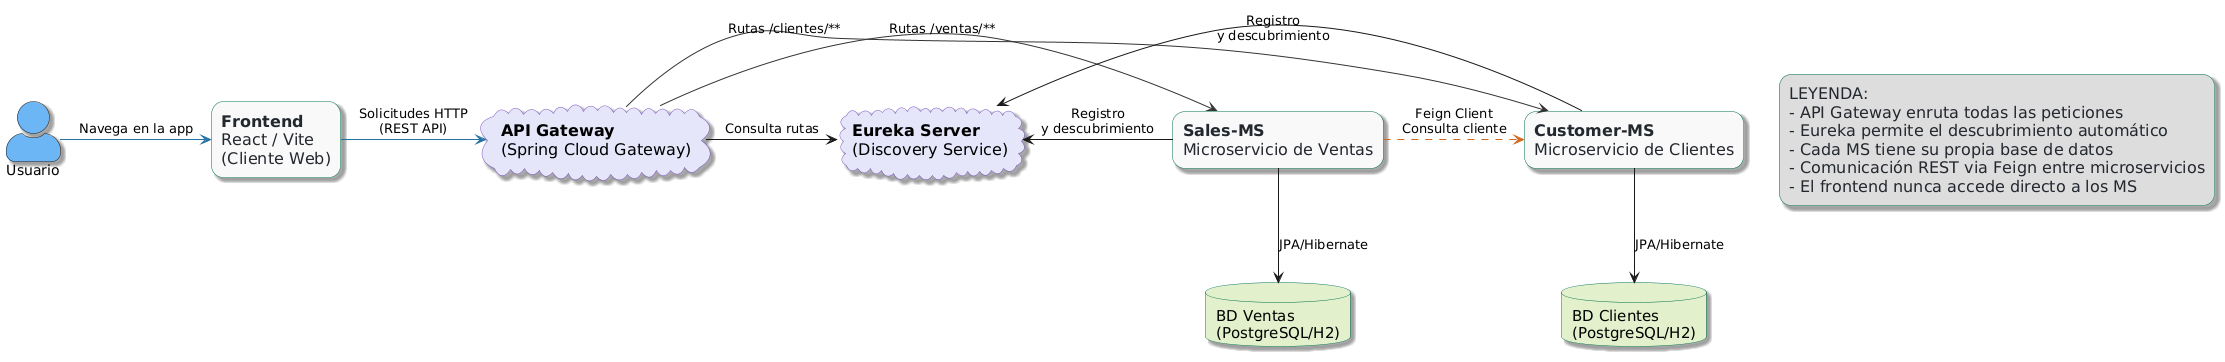

The diagram above was rendered by PlantUML. Its source (embedded in the PNG):
@startuml
skinparam backgroundColor #FFFFFF
skinparam rectangle {
  BackgroundColor #F9F9F9
  BorderColor #00704A
  FontSize 16
  FontColor #23272e
  RoundCorner 25
}
skinparam database {
  BackgroundColor #E2F0CB
  BorderColor #00704A
  FontSize 15
}
skinparam cloud {
  BackgroundColor #E6E6FA
  BorderColor #7E57C2
  FontSize 16
}
skinparam actorStyle awesome
skinparam shadowing true

actor Usuario as User #6CB6F5

rectangle "<b>Frontend</b>\nReact / Vite\n(Cliente Web)" as Frontend

cloud "<b>API Gateway</b>\n(Spring Cloud Gateway)" as Gateway
cloud "<b>Eureka Server</b>\n(Discovery Service)" as Eureka

rectangle "<b>Customer-MS</b>\nMicroservicio de Clientes" as CustomerMS
database "BD Clientes\n(PostgreSQL/H2)" as DBCustomers

rectangle "<b>Sales-MS</b>\nMicroservicio de Ventas" as SalesMS
database "BD Ventas\n(PostgreSQL/H2)" as DBSales

' (Opcional) Si tienes más microservicios, puedes duplicar el bloque de abajo:
' rectangle "<b>Inventory-MS</b>\nMicroservicio Inventario" as InventoryMS
' database "BD Inventario" as DBInventory

' Flujo usuario a frontend
User -[#2471A3]> Frontend : "Navega en la app"
Frontend -[#2471A3]> Gateway : "Solicitudes HTTP\n(REST API)"

Gateway -[#333]> CustomerMS : "Rutas /clientes/**"
Gateway -[#333]> SalesMS : "Rutas /ventas/**"

' Comunicación con eureka
CustomerMS -left-> Eureka : "Registro\ny descubrimiento"
SalesMS -left-> Eureka : "Registro\ny descubrimiento"
Gateway -right-> Eureka : "Consulta rutas"

' Acceso a bases de datos
CustomerMS -down-> DBCustomers : "JPA/Hibernate"
SalesMS -down-> DBSales : "JPA/Hibernate"

' Consumo Feign Client (REST entre MS)
SalesMS -[#D2691E,bold,dashed]> CustomerMS : "Feign Client\nConsulta cliente"

' Leyenda (Opcional)
rectangle "LEYENDA:\n- API Gateway enruta todas las peticiones\n- Eureka permite el descubrimiento automático\n- Cada MS tiene su propia base de datos\n- Comunicación REST via Feign entre microservicios\n- El frontend nunca accede directo a los MS" as Leyenda #DDDDDD
@enduml